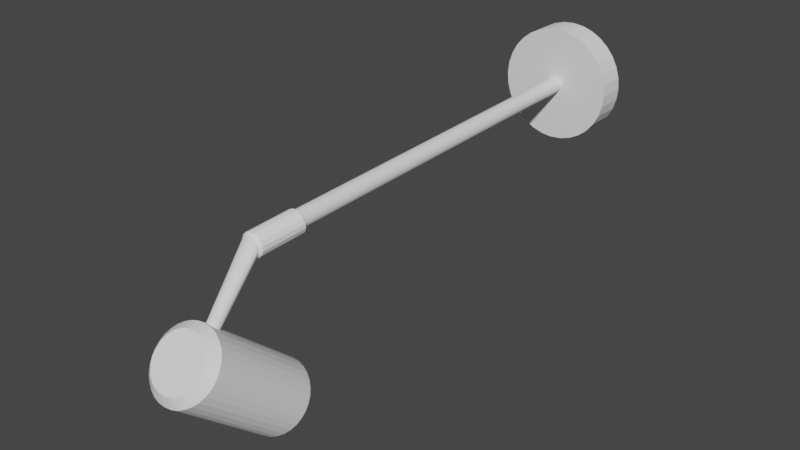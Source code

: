 # Source: lamp.blend  (saved by Blender 2.81.16; exported with 4.5.12 LTS)
import bpy
from mathutils import Matrix  # noqa: F401  (used for matrix-valued properties, if any)

bpy.ops.wm.read_factory_settings(use_empty=True)
scene = bpy.context.scene
scene.name = 'Scene'

# ---- collections
col_collection = bpy.data.collections.new('Collection'); scene.collection.children.link(col_collection)

# ---- materials (node trees are filled in below, after node groups)
mat_material_001 = bpy.data.materials.new('Material.001')
mat_material_001.use_transparent_shadow = False
mat_material_002 = bpy.data.materials.new('Material.002')
mat_material_002.use_transparent_shadow = False

# ---- material node trees
mat_material_001.use_nodes = True; mat_material_001.node_tree.nodes.clear()
_N = mat_material_001.node_tree.nodes; _L = mat_material_001.node_tree.links
n0 = _N.new('ShaderNodeOutputMaterial'); n0.name = 'Material Output'; n0.location = (300, 300)
n1 = _N.new('ShaderNodeBsdfPrincipled'); n1.name = 'Principled BSDF'; n1.location = (10, 300)
n1.distribution = 'GGX'
n1.subsurface_method = 'BURLEY'
n1.inputs[0].default_value = (0.8615, 0.8615, 0.8615, 1.0)
n1.inputs[2].default_value = 1.0
n1.inputs[3].default_value = 1.45
n1.inputs[13].default_value = 0.0
n1.inputs[27].default_value = (0.0, 0.0, 0.0, 1.0)
n1.inputs[28].default_value = 1.0
_L.new(n1.outputs[0], n0.inputs[0])
n0.is_active_output = True
mat_material_002.use_nodes = True; mat_material_002.node_tree.nodes.clear()
_N = mat_material_002.node_tree.nodes; _L = mat_material_002.node_tree.links
n0 = _N.new('ShaderNodeOutputMaterial'); n0.name = 'Material Output'; n0.location = (300, 300)
n1 = _N.new('ShaderNodeBsdfPrincipled'); n1.name = 'Principled BSDF'; n1.location = (10, 300)
n1.distribution = 'GGX'
n1.subsurface_method = 'BURLEY'
n1.inputs[0].default_value = (1.0, 1.0, 1.0, 1.0)
n1.inputs[3].default_value = 1.45
n1.inputs[13].default_value = 0.0
n1.inputs[27].default_value = (0.0, 0.0, 0.0, 1.0)
n1.inputs[28].default_value = 1.0
_L.new(n1.outputs[0], n0.inputs[0])
n0.is_active_output = True

# ---- world
world_world = bpy.data.worlds.new('World'); scene.world = world_world
world_world.use_nodes = True; world_world.node_tree.nodes.clear()
_N = world_world.node_tree.nodes; _L = world_world.node_tree.links
n0 = _N.new('ShaderNodeOutputWorld'); n0.name = 'World Output'; n0.location = (300, 300)
n1 = _N.new('ShaderNodeBackground'); n1.name = 'Background'; n1.location = (10, 300)
n1.inputs[0].default_value = (0.05088, 0.05088, 0.05088, 1.0)
_L.new(n1.outputs[0], n0.inputs[0])
n0.is_active_output = True
world_world.color = (0.05088, 0.05088, 0.05088)
world_world.use_sun_shadow = False
world_world.sun_shadow_jitter_overblur = 0.0

# ---- meshes
me_cylinder_001 = bpy.data.meshes.new('Cylinder.001')
me_cylinder_001.from_pydata([(-1.735e-08, 0.2, -1.49e-08), (-8.193e-08, 0.02918, 0.1), (0.03902, 0.1962, -1.49e-08), (0.005692, 0.02862, 0.1), (0.07654, 0.1848, -1.49e-08), (0.01117, 0.02696, 0.1), (0.1111, 0.1663, -1.49e-08), (0.01621, 0.02426, 0.1), (0.1414, 0.1414, -1.49e-08), (0.02063, 0.02063, 0.1), (0.1663, 0.1111, -1.49e-08), (0.02426, 0.01621, 0.1), (0.1848, 0.07654, -1.49e-08), (0.02696, 0.01117, 0.1), (0.1962, 0.03902, -1.49e-08), (0.02862, 0.005692, 0.1), (0.2, -3.953e-08, -1.49e-08), (0.02918, -7.214e-08, 0.1), (0.1962, -0.03902, -1.49e-08), (0.02862, -0.005692, 0.1), (0.1848, -0.07654, -1.49e-08), (0.02696, -0.01117, 0.1), (0.1663, -0.1111, -1.49e-08), (0.02426, -0.01621, 0.1), (0.1414, -0.1414, -1.49e-08), (0.02063, -0.02063, 0.1), (0.1111, -0.1663, -1.49e-08), (0.01621, -0.02426, 0.1), (0.07654, -0.1848, -1.49e-08), (0.01117, -0.02696, 0.1), (0.03902, -0.1962, -1.49e-08), (0.005692, -0.02862, 0.1), (-8.251e-08, -0.2, -1.49e-08), (-1.729e-08, -0.02918, 0.1), (-0.03902, -0.1962, -1.49e-08), (-0.005692, -0.02862, 0.1), (-0.07654, -0.1848, -1.49e-08), (-0.01117, -0.02696, 0.1), (-0.1111, -0.1663, -1.49e-08), (-0.01621, -0.02426, 0.1), (-0.1414, -0.1414, -1.49e-08), (-0.02063, -0.02063, 0.1), (-0.1663, -0.1111, -1.49e-08), (-0.02426, -0.01621, 0.1), (-0.1848, -0.07654, -1.49e-08), (-0.02696, -0.01117, 0.1), (-0.1962, -0.03902, -1.49e-08), (-0.02862, -0.005692, 0.1), (-0.2, 1.385e-07, -1.49e-08), (-0.02918, 7.409e-09, 0.1), (-0.1962, 0.03902, -1.49e-08), (-0.02862, 0.005692, 0.1), (-0.1848, 0.07654, -1.49e-08), (-0.02696, 0.01117, 0.1), (-0.1663, 0.1111, -1.49e-08), (-0.02426, 0.01621, 0.1), (-0.1414, 0.1414, -1.49e-08), (-0.02063, 0.02063, 0.1), (-0.1111, 0.1663, -1.49e-08), (-0.01621, 0.02426, 0.1), (-0.07654, 0.1848, -1.49e-08), (-0.01117, 0.02696, 0.1), (-0.03902, 0.1962, -1.49e-08), (-0.005692, 0.02862, 0.1), (0.03902, 0.1962, 0.1), (-1.735e-08, 0.2, 0.1), (0.07654, 0.1848, 0.1), (0.1111, 0.1663, 0.1), (0.1414, 0.1414, 0.1), (0.1663, 0.1111, 0.1), (0.1848, 0.07654, 0.1), (0.1962, 0.03902, 0.1), (0.2, -3.953e-08, 0.1), (0.1962, -0.03902, 0.1), (0.1848, -0.07654, 0.1), (0.1663, -0.1111, 0.1), (0.1414, -0.1414, 0.1), (0.1111, -0.1663, 0.1), (0.07654, -0.1848, 0.1), (0.03902, -0.1962, 0.1), (-8.251e-08, -0.2, 0.1), (-0.03902, -0.1962, 0.1), (-0.07654, -0.1848, 0.1), (-0.1111, -0.1663, 0.1), (-0.1414, -0.1414, 0.1), (-0.1663, -0.1111, 0.1), (-0.1848, -0.07654, 0.1), (-0.1962, -0.03902, 0.1), (-0.2, 1.385e-07, 0.1), (-0.1962, 0.03902, 0.1), (-0.1848, 0.07654, 0.1), (-0.1663, 0.1111, 0.1), (-0.1414, 0.1414, 0.1), (-0.1111, 0.1663, 0.1), (-0.07654, 0.1848, 0.1), (-0.03902, 0.1962, 0.1), (0.005692, -0.008651, 1.545), (-1.136e-07, -0.00809, 1.545), (0.01117, -0.01031, 1.545), (0.01621, -0.01301, 1.545), (0.02063, -0.01664, 1.545), (0.02426, -0.02106, 1.545), (0.02696, -0.0261, 1.545), (0.02862, -0.03158, 1.545), (0.02918, -0.03727, 1.545), (0.02862, -0.04296, 1.545), (0.02696, -0.04843, 1.545), (0.02426, -0.05348, 1.545), (0.02063, -0.0579, 1.545), (0.01621, -0.06153, 1.545), (0.01117, -0.06422, 1.545), (0.005692, -0.06588, 1.545), (-4.895e-08, -0.06644, 1.545), (-0.005692, -0.06588, 1.545), (-0.01117, -0.06422, 1.545), (-0.01621, -0.06153, 1.545), (-0.02063, -0.0579, 1.545), (-0.02426, -0.05348, 1.545), (-0.02696, -0.04843, 1.545), (-0.02862, -0.04296, 1.545), (-0.02918, -0.03727, 1.545), (-0.02862, -0.03158, 1.545), (-0.02696, -0.0261, 1.545), (-0.02426, -0.02106, 1.545), (-0.02063, -0.01664, 1.545), (-0.01621, -0.01301, 1.545), (-0.01117, -0.01031, 1.545), (-0.005692, -0.008651, 1.545), (-0.00807, -0.2149, 1.746), (-0.01491, -0.2179, 1.742), (-0.01948, -0.2223, 1.737), (-0.02109, -0.2276, 1.731), (-0.01948, -0.2328, 1.725), (-0.01491, -0.2373, 1.72), (-0.00807, -0.2403, 1.716), (3.5e-07, -0.2413, 1.715), (0.008071, -0.2403, 1.716), (0.01491, -0.2373, 1.72), (0.01948, -0.2328, 1.725), (0.02109, -0.2276, 1.731), (0.01948, -0.2223, 1.737), (0.01491, -0.2179, 1.742), (0.008071, -0.2149, 1.746), (3.474e-07, -0.2139, 1.747), (-1.793e-08, -0.004811, 1.398), (-0.00763, 0.001328, 1.406), (0.00763, 0.001328, 1.406), (-1.909e-08, -0.01109, 1.578), (0.00763, -0.004411, 1.571), (-0.00763, -0.004411, 1.571), (0.01227, -0.00725, 1.398), (0.007677, 0.001319, 1.406), (0.02178, -0.004517, 1.406), (0.01227, -0.01353, 1.578), (0.02178, -0.01026, 1.57), (0.007677, -0.00442, 1.571), (0.02268, -0.0142, 1.398), (0.02182, -0.004544, 1.406), (0.03261, -0.01533, 1.406), (0.02268, -0.02048, 1.578), (0.03261, -0.02107, 1.57), (0.02182, -0.01028, 1.57), (0.02963, -0.02459, 1.398), (0.03263, -0.01537, 1.406), (0.03847, -0.02946, 1.405), (0.02963, -0.03088, 1.578), (0.03847, -0.0352, 1.57), (0.03263, -0.02111, 1.57), (0.03207, -0.03686, 1.397), (0.03848, -0.0295, 1.405), (0.03848, -0.04476, 1.405), (0.03207, -0.04314, 1.577), (0.03848, -0.0505, 1.569), (0.03848, -0.03524, 1.57), (0.02963, -0.04912, 1.397), (0.03847, -0.0448, 1.405), (0.03263, -0.05889, 1.404), (0.02963, -0.05541, 1.577), (0.03263, -0.06463, 1.569), (0.03847, -0.05054, 1.569), (0.02268, -0.05952, 1.396), (0.03261, -0.05893, 1.404), (0.02182, -0.06972, 1.404), (0.02268, -0.0658, 1.576), (0.02182, -0.07546, 1.568), (0.03261, -0.06467, 1.569), (0.01227, -0.06647, 1.396), (0.02178, -0.06974, 1.404), (0.007677, -0.07558, 1.404), (0.01227, -0.07275, 1.576), (0.007677, -0.08132, 1.568), (0.02178, -0.07548, 1.568), (-1.141e-08, -0.06891, 1.396), (0.00763, -0.07559, 1.404), (-0.00763, -0.07559, 1.404), (-1.502e-08, -0.07519, 1.576), (-0.00763, -0.08133, 1.568), (0.00763, -0.08133, 1.568), (-0.01227, -0.06647, 1.396), (-0.007677, -0.07558, 1.404), (-0.02178, -0.06974, 1.404), (-0.01227, -0.07275, 1.576), (-0.02178, -0.07548, 1.568), (-0.007677, -0.08132, 1.568), (-0.02268, -0.05952, 1.396), (-0.02182, -0.06972, 1.404), (-0.03261, -0.05893, 1.404), (-0.02268, -0.0658, 1.576), (-0.03261, -0.06467, 1.569), (-0.02182, -0.07546, 1.568), (-0.02963, -0.04912, 1.397), (-0.03263, -0.05889, 1.404), (-0.03847, -0.0448, 1.405), (-0.02963, -0.05541, 1.577), (-0.03847, -0.05054, 1.569), (-0.03263, -0.06463, 1.569), (-0.03207, -0.03686, 1.397), (-0.03848, -0.04476, 1.405), (-0.03848, -0.0295, 1.405), (-0.03207, -0.04314, 1.577), (-0.03848, -0.03524, 1.57), (-0.03848, -0.0505, 1.569), (-0.02963, -0.02459, 1.398), (-0.03847, -0.02946, 1.405), (-0.03263, -0.01537, 1.406), (-0.02963, -0.03088, 1.578), (-0.03263, -0.02111, 1.57), (-0.03847, -0.0352, 1.57), (-0.02268, -0.0142, 1.398), (-0.03261, -0.01533, 1.406), (-0.02182, -0.004544, 1.406), (-0.02268, -0.02048, 1.578), (-0.02182, -0.01028, 1.57), (-0.03261, -0.02107, 1.57), (-0.01227, -0.00725, 1.398), (-0.02178, -0.004517, 1.406), (-0.007677, 0.001319, 1.406), (-0.01227, -0.01353, 1.578), (-0.007677, -0.00442, 1.571), (-0.02178, -0.01026, 1.57), (-5.367e-08, -0.2008, 1.792), (-1.735e-08, -0.1978, 1.752), (0.01797, -0.2021, 1.793), (0.02341, -0.1996, 1.754), (0.03525, -0.2061, 1.796), (0.04592, -0.2047, 1.758), (0.05117, -0.2125, 1.802), (0.06667, -0.2131, 1.766), (0.06513, -0.2212, 1.809), (0.08485, -0.2244, 1.775), (0.07658, -0.2317, 1.818), (0.09978, -0.2382, 1.787), (0.08509, -0.2437, 1.829), (0.1109, -0.2538, 1.801), (0.09034, -0.2568, 1.84), (0.1177, -0.2709, 1.816), (0.09211, -0.2704, 1.852), (0.12, -0.2886, 1.831), (0.09034, -0.284, 1.864), (0.1177, -0.3063, 1.846), (0.08509, -0.297, 1.875), (0.1109, -0.3233, 1.861), (0.07658, -0.3091, 1.885), (0.09978, -0.339, 1.875), (0.06513, -0.3196, 1.895), (0.08485, -0.3527, 1.886), (0.05117, -0.3283, 1.902), (0.06667, -0.364, 1.896), (0.03525, -0.3347, 1.908), (0.04592, -0.3724, 1.904), (0.01797, -0.3387, 1.911), (0.02341, -0.3775, 1.908), (-5.576e-08, -0.34, 1.912), (-5.645e-08, -0.3793, 1.909), (-0.01797, -0.3387, 1.911), (-0.02341, -0.3775, 1.908), (-0.03525, -0.3347, 1.908), (-0.04592, -0.3724, 1.904), (-0.05117, -0.3283, 1.902), (-0.06667, -0.364, 1.896), (-0.06513, -0.3196, 1.895), (-0.08485, -0.3527, 1.886), (-0.07658, -0.3091, 1.885), (-0.09978, -0.339, 1.875), (-0.08509, -0.297, 1.875), (-0.1109, -0.3233, 1.861), (-0.09034, -0.284, 1.864), (-0.09211, -0.2704, 1.852), (-0.09034, -0.2568, 1.84), (-0.1177, -0.2709, 1.816), (-0.08509, -0.2437, 1.829), (-0.1109, -0.2538, 1.801), (-0.07658, -0.2317, 1.818), (-0.09978, -0.2382, 1.787), (-0.06513, -0.2211, 1.809), (-0.08485, -0.2244, 1.775), (-0.05117, -0.2125, 1.802), (-0.06667, -0.2131, 1.766), (-0.03525, -0.2061, 1.796), (-0.04592, -0.2047, 1.758), (-0.01797, -0.2021, 1.793), (-0.02341, -0.1996, 1.754), (3.314e-09, -0.5006, 1.443), (-1.735e-08, -0.4675, 1.441), (0.02341, -0.4693, 1.442), (0.01828, -0.502, 1.444), (0.04592, -0.4744, 1.447), (0.03585, -0.506, 1.448), (0.06667, -0.4828, 1.454), (0.05204, -0.5126, 1.453), (0.08485, -0.4941, 1.464), (0.06624, -0.5214, 1.461), (0.09978, -0.5079, 1.476), (0.07789, -0.5321, 1.47), (0.1109, -0.5235, 1.489), (0.08655, -0.5444, 1.481), (0.1177, -0.5406, 1.504), (0.09188, -0.5576, 1.492), (0.12, -0.5583, 1.519), (0.09368, -0.5715, 1.504), (0.1177, -0.576, 1.535), (0.09188, -0.5853, 1.516), (0.1109, -0.593, 1.549), (0.08655, -0.5986, 1.528), (0.09978, -0.6087, 1.563), (0.07789, -0.6108, 1.538), (0.08485, -0.6224, 1.575), (0.06624, -0.6215, 1.548), (0.06667, -0.6337, 1.585), (0.05204, -0.6304, 1.555), (0.04592, -0.6421, 1.592), (0.03585, -0.6369, 1.561), (0.02341, -0.6472, 1.596), (0.01828, -0.6409, 1.564), (-5.645e-08, -0.649, 1.598), (-5.635e-08, -0.6423, 1.565), (-0.02341, -0.6472, 1.596), (-0.01828, -0.6409, 1.564), (-0.04592, -0.6421, 1.592), (-0.03585, -0.6369, 1.561), (-0.06667, -0.6337, 1.585), (-0.05204, -0.6304, 1.555), (-0.08485, -0.6224, 1.575), (-0.06624, -0.6215, 1.548), (-0.09978, -0.6087, 1.563), (-0.07789, -0.6108, 1.538), (-0.1109, -0.593, 1.549), (-0.08655, -0.5986, 1.528), (-0.1118, -0.5906, 1.547), (-0.1197, -0.5608, 1.522), (-0.09188, -0.5853, 1.516), (-0.118, -0.5734, 1.533), (-0.118, -0.5431, 1.506), (-0.09368, -0.5715, 1.504), (-0.1177, -0.5406, 1.504), (-0.09188, -0.5576, 1.492), (-0.1109, -0.5235, 1.489), (-0.08655, -0.5444, 1.481), (-0.09978, -0.5079, 1.476), (-0.07789, -0.5321, 1.47), (-0.08485, -0.4941, 1.464), (-0.06624, -0.5214, 1.461), (-0.06667, -0.4828, 1.454), (-0.05204, -0.5126, 1.453), (-0.04592, -0.4744, 1.447), (-0.03585, -0.506, 1.448), (-0.02341, -0.4693, 1.442), (-0.01828, -0.502, 1.444), (-0.1197, -0.2911, 1.833), (-0.1118, -0.3209, 1.859), (-0.1037, -0.2948, 1.855), (-0.118, -0.2734, 1.818), (-0.118, -0.3037, 1.844), (-0.1057, -0.2792, 1.842), (0.01946, -0.4975, 1.44), (-2.212e-09, -0.4961, 1.439), (0.03816, -0.5018, 1.444), (0.05541, -0.5088, 1.45), (0.07052, -0.5181, 1.458), (0.08292, -0.5296, 1.468), (0.09214, -0.5426, 1.479), (0.09781, -0.5568, 1.491), (0.09973, -0.5715, 1.504), (0.09781, -0.5862, 1.517), (0.09214, -0.6003, 1.529), (0.08292, -0.6134, 1.54), (0.07052, -0.6248, 1.55), (0.05541, -0.6342, 1.558), (0.03816, -0.6411, 1.564), (0.01946, -0.6454, 1.568), (-5.646e-08, -0.6469, 1.569), (-0.01946, -0.6454, 1.568), (-0.03816, -0.6411, 1.564), (-0.05541, -0.6342, 1.558), (-0.07052, -0.6248, 1.55), (-0.08292, -0.6134, 1.54), (-0.09214, -0.6003, 1.529), (-0.09781, -0.5862, 1.517), (-0.09973, -0.5715, 1.504), (-0.09781, -0.5568, 1.491), (-0.09214, -0.5426, 1.479), (-0.08292, -0.5296, 1.468), (-0.07052, -0.5181, 1.458), (-0.05541, -0.5088, 1.45), (-0.03816, -0.5018, 1.444), (-0.01946, -0.4975, 1.44), (0.01828, -0.4833, 1.466), (-6.262e-09, -0.4819, 1.464), (0.03585, -0.4873, 1.469), (0.05204, -0.4939, 1.475), (0.06624, -0.5027, 1.482), (0.07789, -0.5134, 1.492), (0.08655, -0.5257, 1.502), (0.09188, -0.5389, 1.514), (0.09368, -0.5528, 1.526), (0.09188, -0.5666, 1.538), (0.08655, -0.5799, 1.549), (0.07789, -0.5921, 1.56), (0.06624, -0.6028, 1.569), (0.05204, -0.6116, 1.577), (0.03585, -0.6182, 1.582), (0.01828, -0.6222, 1.586), (-6.592e-08, -0.6236, 1.587), (-0.01828, -0.6222, 1.586), (-0.03585, -0.6182, 1.582), (-0.05204, -0.6116, 1.577), (-0.06624, -0.6028, 1.569), (-0.07789, -0.5921, 1.56), (-0.08655, -0.5799, 1.549), (-0.09188, -0.5666, 1.538), (-0.09368, -0.5528, 1.526), (-0.09188, -0.5389, 1.514), (-0.08655, -0.5257, 1.502), (-0.07789, -0.5134, 1.492), (-0.06624, -0.5027, 1.482), (-0.05204, -0.4939, 1.475), (-0.03585, -0.4873, 1.469), (-0.01828, -0.4833, 1.466)], [], [(0, 65, 64, 2), (2, 64, 66, 4), (4, 66, 67, 6), (6, 67, 68, 8), (8, 68, 69, 10), (10, 69, 70, 12), (12, 70, 71, 14), (14, 71, 72, 16), (16, 72, 73, 18), (18, 73, 74, 20), (20, 74, 75, 22), (22, 75, 76, 24), (24, 76, 77, 26), (26, 77, 78, 28), (28, 78, 79, 30), (30, 79, 80, 32), (32, 80, 81, 34), (34, 81, 82, 36), (36, 82, 83, 38), (38, 83, 84, 40), (40, 84, 85, 42), (42, 85, 86, 44), (44, 86, 87, 46), (46, 87, 88, 48), (48, 88, 89, 50), (50, 89, 90, 52), (52, 90, 91, 54), (54, 91, 92, 56), (56, 92, 93, 58), (58, 93, 94, 60), (1, 63, 127, 97), (60, 94, 95, 62), (62, 95, 65, 0), (0, 2, 4, 6, 8, 10, 12, 14, 16, 18, 20, 22, 24, 26, 28, 30, 32, 34, 36, 38, 40, 42, 44, 46, 48, 50, 52, 54, 56, 58, 60, 62), (1, 3, 64, 65), (3, 5, 66, 64), (5, 7, 67, 66), (7, 9, 68, 67), (9, 11, 69, 68), (11, 13, 70, 69), (13, 15, 71, 70), (15, 17, 72, 71), (17, 19, 73, 72), (19, 21, 74, 73), (21, 23, 75, 74), (23, 25, 76, 75), (25, 27, 77, 76), (27, 29, 78, 77), (29, 31, 79, 78), (31, 33, 80, 79), (33, 35, 81, 80), (35, 37, 82, 81), (37, 39, 83, 82), (39, 41, 84, 83), (41, 43, 85, 84), (43, 45, 86, 85), (45, 47, 87, 86), (47, 49, 88, 87), (49, 51, 89, 88), (51, 53, 90, 89), (53, 55, 91, 90), (55, 57, 92, 91), (57, 59, 93, 92), (59, 61, 94, 93), (61, 63, 95, 94), (63, 1, 65, 95), (96, 97, 127, 126, 125, 124, 123, 122, 121, 120, 119, 118, 117, 116, 115, 114, 113, 112, 111, 110, 109, 108, 107, 106, 105, 104, 103, 102, 101, 100, 99, 98), (39, 37, 114, 115), (13, 11, 101, 102), (41, 39, 115, 116), (15, 13, 102, 103), (43, 41, 116, 117), (17, 15, 103, 104), (45, 43, 117, 118), (19, 17, 104, 105), (47, 45, 118, 119), (21, 19, 105, 106), (49, 47, 119, 120), (23, 21, 106, 107), (51, 49, 120, 121), (25, 23, 107, 108), (53, 51, 121, 122), (27, 25, 108, 109), (55, 53, 122, 123), (29, 27, 109, 110), (3, 1, 97, 96), (57, 55, 123, 124), (31, 29, 110, 111), (5, 3, 96, 98), (59, 57, 124, 125), (33, 31, 111, 112), (7, 5, 98, 99), (61, 59, 125, 126), (35, 33, 112, 113), (9, 7, 99, 100), (63, 61, 126, 127), (37, 35, 113, 114), (11, 9, 100, 101), (236, 238, 149, 145), (158, 160, 167, 163), (164, 166, 173, 169), (170, 172, 179, 175), (176, 178, 185, 181), (182, 184, 191, 187), (188, 190, 197, 193), (194, 196, 203, 199), (200, 202, 209, 205), (206, 208, 215, 211), (212, 214, 221, 217), (218, 220, 227, 223), (224, 226, 233, 229), (230, 232, 239, 235), (152, 154, 161, 157), (142, 143, 128, 129, 130, 131, 132, 133, 134, 135, 136, 137, 138, 139, 140, 141), (159, 153, 142, 141), (146, 148, 155, 151), (144, 145, 146), (147, 148, 149), (150, 151, 152), (153, 154, 155), (156, 157, 158), (159, 160, 161), (162, 163, 164), (165, 166, 167), (168, 169, 170), (171, 172, 173), (174, 175, 176), (177, 178, 179), (180, 181, 182), (183, 184, 185), (186, 187, 188), (189, 190, 191), (192, 193, 194), (195, 196, 197), (198, 199, 200), (201, 202, 203), (204, 205, 206), (207, 208, 209), (210, 211, 212), (213, 214, 215), (216, 217, 218), (219, 220, 221), (222, 223, 224), (225, 226, 227), (228, 229, 230), (231, 232, 233), (234, 235, 236), (237, 238, 239), (146, 151, 150, 144), (155, 148, 147, 153), (145, 149, 148, 146), (154, 152, 151, 155), (152, 157, 156, 150), (161, 154, 153, 159), (160, 158, 157, 161), (158, 163, 162, 156), (167, 160, 159, 165), (166, 164, 163, 167), (164, 169, 168, 162), (173, 166, 165, 171), (172, 170, 169, 173), (170, 175, 174, 168), (179, 172, 171, 177), (178, 176, 175, 179), (176, 181, 180, 174), (185, 178, 177, 183), (184, 182, 181, 185), (182, 187, 186, 180), (191, 184, 183, 189), (190, 188, 187, 191), (188, 193, 192, 186), (197, 190, 189, 195), (196, 194, 193, 197), (194, 199, 198, 192), (203, 196, 195, 201), (202, 200, 199, 203), (200, 205, 204, 198), (209, 202, 201, 207), (208, 206, 205, 209), (206, 211, 210, 204), (215, 208, 207, 213), (214, 212, 211, 215), (212, 217, 216, 210), (221, 214, 213, 219), (220, 218, 217, 221), (218, 223, 222, 216), (227, 220, 219, 225), (226, 224, 223, 227), (224, 229, 228, 222), (233, 226, 225, 231), (232, 230, 229, 233), (230, 235, 234, 228), (239, 232, 231, 237), (238, 236, 235, 239), (236, 145, 144, 234), (149, 238, 237, 147), (144, 150, 156, 162, 168, 174, 180, 186, 192, 198, 204, 210, 216, 222, 228, 234), (189, 183, 137, 136), (219, 213, 132, 131), (183, 177, 138, 137), (213, 207, 133, 132), (147, 237, 128, 143), (177, 171, 139, 138), (207, 201, 134, 133), (237, 231, 129, 128), (171, 165, 140, 139), (201, 195, 135, 134), (231, 225, 130, 129), (165, 159, 141, 140), (195, 189, 136, 135), (225, 219, 131, 130), (153, 147, 143, 142), (303, 241, 243, 304), (308, 247, 249, 310), (310, 249, 251, 312), (312, 251, 253, 314), (314, 253, 255, 316), (316, 255, 257, 318), (318, 257, 259, 320), (320, 259, 261, 322), (322, 261, 263, 324), (324, 263, 265, 326), (326, 265, 267, 328), (328, 267, 269, 330), (330, 269, 271, 332), (332, 271, 273, 334), (334, 273, 275, 336), (336, 275, 277, 338), (338, 277, 279, 340), (340, 279, 281, 342), (342, 281, 283, 344), (344, 283, 285, 346), (346, 285, 369, 348), (349, 368, 372, 351), (352, 371, 289, 354), (354, 289, 291, 356), (356, 291, 293, 358), (358, 293, 295, 360), (360, 295, 297, 362), (362, 297, 299, 364), (364, 299, 301, 366), (373, 372, 368, 370, 286, 287), (304, 243, 245, 306), (306, 245, 247, 308), (366, 301, 241, 303), (243, 241, 240, 242), (245, 243, 242, 244), (247, 245, 244, 246), (249, 247, 246, 248), (251, 249, 248, 250), (253, 251, 250, 252), (255, 253, 252, 254), (257, 255, 254, 256), (259, 257, 256, 258), (261, 259, 258, 260), (263, 261, 260, 262), (265, 263, 262, 264), (267, 265, 264, 266), (269, 267, 266, 268), (271, 269, 268, 270), (273, 271, 270, 272), (275, 273, 272, 274), (277, 275, 274, 276), (279, 277, 276, 278), (281, 279, 278, 280), (283, 281, 280, 282), (285, 283, 282, 284), (289, 371, 373, 287, 288), (370, 369, 285, 284, 286), (291, 289, 288, 290), (293, 291, 290, 292), (295, 293, 292, 294), (297, 295, 294, 296), (299, 297, 296, 298), (301, 299, 298, 300), (241, 301, 300, 240), (242, 240, 300, 298, 296, 294, 292, 290, 288, 287, 286, 284, 282, 280, 278, 276, 274, 272, 270, 268, 266, 264, 262, 260, 258, 256, 254, 252, 250, 248, 246, 244), (348, 349, 397), (351, 352, 398), (368, 369, 370), (371, 372, 373), (303, 304, 374, 375), (304, 306, 376, 374), (306, 308, 377, 376), (308, 310, 378, 377), (310, 312, 379, 378), (312, 314, 380, 379), (314, 316, 381, 380), (316, 318, 382, 381), (318, 320, 383, 382), (320, 322, 384, 383), (322, 324, 385, 384), (324, 326, 386, 385), (326, 328, 387, 386), (328, 330, 388, 387), (330, 332, 389, 388), (332, 334, 390, 389), (334, 336, 391, 390), (336, 338, 392, 391), (338, 340, 393, 392), (340, 342, 394, 393), (342, 344, 395, 394), (344, 346, 396, 395), (346, 348, 397, 396), (349, 351, 398, 397), (352, 354, 399, 398), (354, 356, 400, 399), (356, 358, 401, 400), (358, 360, 402, 401), (360, 362, 403, 402), (362, 364, 404, 403), (364, 366, 405, 404), (366, 303, 375, 405), (368, 349, 348, 369), (371, 352, 351, 372), (361, 363, 435, 434), (305, 302, 375, 374), (307, 305, 374, 376), (309, 307, 376, 377), (311, 309, 377, 378), (313, 311, 378, 379), (315, 313, 379, 380), (317, 315, 380, 381), (319, 317, 381, 382), (321, 319, 382, 383), (323, 321, 383, 384), (325, 323, 384, 385), (327, 325, 385, 386), (329, 327, 386, 387), (331, 329, 387, 388), (333, 331, 388, 389), (335, 333, 389, 390), (337, 335, 390, 391), (339, 337, 391, 392), (341, 339, 392, 393), (343, 341, 393, 394), (345, 343, 394, 395), (347, 345, 395, 396), (350, 347, 396, 397), (353, 350, 397, 398), (355, 353, 398, 399), (357, 355, 399, 400), (359, 357, 400, 401), (361, 359, 401, 402), (363, 361, 402, 403), (365, 363, 403, 404), (367, 365, 404, 405), (302, 367, 405, 375), (407, 406, 408, 409, 410, 411, 412, 413, 414, 415, 416, 417, 418, 419, 420, 421, 422, 423, 424, 425, 426, 427, 428, 429, 430, 431, 432, 433, 434, 435, 436, 437), (333, 335, 422, 421), (307, 309, 409, 408), (363, 365, 436, 435), (335, 337, 423, 422), (309, 311, 410, 409), (365, 367, 437, 436), (337, 339, 424, 423), (311, 313, 411, 410), (367, 302, 407, 437), (339, 341, 425, 424), (313, 315, 412, 411), (341, 343, 426, 425), (315, 317, 413, 412), (343, 345, 427, 426), (317, 319, 414, 413), (345, 347, 428, 427), (319, 321, 415, 414), (347, 350, 429, 428), (321, 323, 416, 415), (350, 353, 430, 429), (323, 325, 417, 416), (353, 355, 431, 430), (325, 327, 418, 417), (355, 357, 432, 431), (327, 329, 419, 418), (357, 359, 433, 432), (329, 331, 420, 419), (302, 305, 406, 407), (359, 361, 434, 433), (331, 333, 421, 420), (305, 307, 408, 406)])
me_cylinder_001.polygons.foreach_set('material_index', [0, 0, 0, 0, 0, 0, 0, 0, 0, 0, 0, 0, 0, 0, 0, 0, 0, 0, 0, 0, 0, 0, 0, 0, 0, 0, 0, 0, 0, 0, 0, 0, 0, 0, 0, 0, 0, 0, 0, 0, 0, 0, 0, 0, 0, 0, 0, 0, 0, 0, 0, 0, 0, 0, 0, 0, 0, 0, 0, 0, 0, 0, 0, 0, 0, 0, 0, 0, 0, 0, 0, 0, 0, 0, 0, 0, 0, 0, 0, 0, 0, 0, 0, 0, 0, 0, 0, 0, 0, 0, 0, 0, 0, 0, 0, 0, 0, 0, 1, 1, 1, 1, 1, 1, 1, 1, 1, 1, 1, 1, 1, 1, 1, 1, 0, 1, 1, 1, 1, 1, 1, 1, 1, 1, 1, 1, 1, 1, 1, 1, 1, 1, 1, 1, 1, 1, 1, 1, 1, 1, 1, 1, 1, 1, 1, 1, 1, 1, 1, 1, 1, 1, 1, 1, 1, 1, 1, 1, 1, 1, 1, 1, 1, 1, 1, 1, 1, 1, 1, 1, 1, 1, 1, 1, 1, 1, 1, 1, 1, 1, 1, 1, 1, 1, 1, 1, 1, 1, 1, 1, 1, 1, 1, 1, 1, 1, 1, 0, 0, 0, 0, 0, 0, 0, 0, 0, 0, 0, 0, 0, 0, 0, 0, 0, 0, 0, 0, 0, 0, 0, 0, 0, 0, 0, 0, 0, 0, 0, 0, 0, 0, 0, 0, 0, 0, 0, 0, 0, 0, 0, 0, 0, 0, 0, 0, 0, 0, 0, 0, 0, 0, 0, 0, 0, 0, 0, 0, 0, 0, 0, 0, 0, 0, 0, 0, 0, 0, 0, 0, 0, 0, 0, 0, 0, 0, 0, 0, 0, 0, 0, 0, 0, 0, 0, 0, 0, 0, 0, 0, 0, 0, 0, 0, 0, 0, 0, 0, 0, 0, 0, 0, 0, 0, 0, 0, 0, 0, 0, 0, 0, 0, 0, 0, 0, 0, 0, 0, 0, 0, 0, 0, 0, 0, 0, 0, 0, 0, 0, 0, 0, 0, 0, 0, 0, 0, 0, 0, 0, 0, 0, 0, 0, 0, 0, 0, 0, 0, 0, 1, 0, 0, 0, 0, 0, 0, 0, 0, 0, 0, 0, 0, 0, 0, 0, 0, 0, 0, 0, 0, 0, 0, 0, 0, 0, 0, 0, 0, 0, 0, 0])
_uv = me_cylinder_001.uv_layers.new(name='UVMap')
_uv.uv.foreach_set('vector', [1.0, 0.5, 1.0, 1.0, 0.9688, 1.0, 0.9688, 0.5, 0.9688, 0.5, 0.9688, 1.0, 0.9375, 1.0, 0.9375, 0.5, 0.9375, 0.5, 0.9375, 1.0, 0.9062, 1.0, 0.9062, 0.5, 0.9062, 0.5, 0.9062, 1.0, 0.875, 1.0, 0.875, 0.5, 0.875, 0.5, 0.875, 1.0, 0.8438, 1.0, 0.8438, 0.5, 0.8438, 0.5, 0.8438, 1.0, 0.8125, 1.0, 0.8125, 0.5, 0.8125, 0.5, 0.8125, 1.0, 0.7812, 1.0, 0.7812, 0.5, 0.7812, 0.5, 0.7812, 1.0, 0.75, 1.0, 0.75, 0.5, 0.75, 0.5, 0.75, 1.0, 0.7188, 1.0, 0.7188, 0.5, 0.7188, 0.5, 0.7188, 1.0, 0.6875, 1.0, 0.6875, 0.5, 0.6875, 0.5, 0.6875, 1.0, 0.6562, 1.0, 0.6562, 0.5, 0.6562, 0.5, 0.6562, 1.0, 0.625, 1.0, 0.625, 0.5, 0.625, 0.5, 0.625, 1.0, 0.5938, 1.0, 0.5938, 0.5, 0.5938, 0.5, 0.5938, 1.0, 0.5625, 1.0, 0.5625, 0.5, 0.5625, 0.5, 0.5625, 1.0, 0.5312, 1.0, 0.5312, 0.5, 0.5312, 0.5, 0.5312, 1.0, 0.5, 1.0, 0.5, 0.5, 0.5, 0.5, 0.5, 1.0, 0.4688, 1.0, 0.4688, 0.5, 0.4688, 0.5, 0.4688, 1.0, 0.4375, 1.0, 0.4375, 0.5, 0.4375, 0.5, 0.4375, 1.0, 0.4062, 1.0, 0.4062, 0.5, 0.4062, 0.5, 0.4062, 1.0, 0.375, 1.0, 0.375, 0.5, 0.375, 0.5, 0.375, 1.0, 0.3438, 1.0, 0.3438, 0.5, 0.3438, 0.5, 0.3438, 1.0, 0.3125, 1.0, 0.3125, 0.5, 0.3125, 0.5, 0.3125, 1.0, 0.2812, 1.0, 0.2812, 0.5, 0.2812, 0.5, 0.2812, 1.0, 0.25, 1.0, 0.25, 0.5, 0.25, 0.5, 0.25, 1.0, 0.2188, 1.0, 0.2188, 0.5, 0.2188, 0.5, 0.2188, 1.0, 0.1875, 1.0, 0.1875, 0.5, 0.1875, 0.5, 0.1875, 1.0, 0.1562, 1.0, 0.1562, 0.5, 0.1562, 0.5, 0.1562, 1.0, 0.125, 1.0, 0.125, 0.5, 0.125, 0.5, 0.125, 1.0, 0.09375, 1.0, 0.09375, 0.5, 0.09375, 0.5, 0.09375, 1.0, 0.0625, 1.0, 0.0625, 0.5, 0.25, 0.285, 0.2432, 0.2843, 0.2432, 0.2843, 0.25, 0.285, 0.0625, 0.5, 0.0625, 1.0, 0.03125, 1.0, 0.03125, 0.5, 0.03125, 0.5, 0.03125, 1.0, 0.0, 1.0, 0.0, 0.5, 0.75, 0.49, 0.7968, 0.4854, 0.8418, 0.4717, 0.8833, 0.4496, 0.9197, 0.4197, 0.9496, 0.3833, 0.9717, 0.3418, 0.9854, 0.2968, 0.99, 0.25, 0.9854, 0.2032, 0.9717, 0.1582, 0.9496, 0.1167, 0.9197, 0.08029, 0.8833, 0.05045, 0.8418, 0.02827, 0.7968, 0.01461, 0.75, 0.01, 0.7032, 0.01461, 0.6582, 0.02827, 0.6167, 0.05045, 0.5803, 0.08029, 0.5504, 0.1167, 0.5283, 0.1582, 0.5146, 0.2032, 0.51, 0.25, 0.5146, 0.2968, 0.5283, 0.3418, 0.5504, 0.3833, 0.5803, 0.4197, 0.6167, 0.4496, 0.6582, 0.4717, 0.7032, 0.4854, 0.25, 0.285, 0.2568, 0.2843, 0.2968, 0.4854, 0.25, 0.49, 0.2568, 0.2843, 0.2634, 0.2823, 0.3418, 0.4717, 0.2968, 0.4854, 0.2634, 0.2823, 0.2695, 0.2791, 0.3833, 0.4496, 0.3418, 0.4717, 0.2695, 0.2791, 0.2748, 0.2748, 0.4197, 0.4197, 0.3833, 0.4496, 0.2748, 0.2748, 0.2791, 0.2695, 0.4496, 0.3833, 0.4197, 0.4197, 0.2791, 0.2695, 0.2823, 0.2634, 0.4717, 0.3418, 0.4496, 0.3833, 0.2823, 0.2634, 0.2843, 0.2568, 0.4854, 0.2968, 0.4717, 0.3418, 0.2843, 0.2568, 0.285, 0.25, 0.49, 0.25, 0.4854, 0.2968, 0.285, 0.25, 0.2843, 0.2432, 0.4854, 0.2032, 0.49, 0.25, 0.2843, 0.2432, 0.2823, 0.2366, 0.4717, 0.1582, 0.4854, 0.2032, 0.2823, 0.2366, 0.2791, 0.2305, 0.4496, 0.1167, 0.4717, 0.1582, 0.2791, 0.2305, 0.2748, 0.2252, 0.4197, 0.08029, 0.4496, 0.1167, 0.2748, 0.2252, 0.2695, 0.2209, 0.3833, 0.05045, 0.4197, 0.08029, 0.2695, 0.2209, 0.2634, 0.2177, 0.3418, 0.02827, 0.3833, 0.05045, 0.2634, 0.2177, 0.2568, 0.2157, 0.2968, 0.01461, 0.3418, 0.02827, 0.2568, 0.2157, 0.25, 0.215, 0.25, 0.01, 0.2968, 0.01461, 0.25, 0.215, 0.2432, 0.2157, 0.2032, 0.01461, 0.25, 0.01, 0.2432, 0.2157, 0.2366, 0.2177, 0.1582, 0.02827, 0.2032, 0.01461, 0.2366, 0.2177, 0.2305, 0.2209, 0.1167, 0.05045, 0.1582, 0.02827, 0.2305, 0.2209, 0.2252, 0.2252, 0.08029, 0.08029, 0.1167, 0.05045, 0.2252, 0.2252, 0.2209, 0.2305, 0.05045, 0.1167, 0.08029, 0.08029, 0.2209, 0.2305, 0.2177, 0.2366, 0.02827, 0.1582, 0.05045, 0.1167, 0.2177, 0.2366, 0.2157, 0.2432, 0.01461, 0.2032, 0.02827, 0.1582, 0.2157, 0.2432, 0.215, 0.25, 0.01, 0.25, 0.01461, 0.2032, 0.215, 0.25, 0.2157, 0.2568, 0.01461, 0.2968, 0.01, 0.25, 0.2157, 0.2568, 0.2177, 0.2634, 0.02827, 0.3418, 0.01461, 0.2968, 0.2177, 0.2634, 0.2209, 0.2695, 0.05045, 0.3833, 0.02827, 0.3418, 0.2209, 0.2695, 0.2252, 0.2748, 0.08029, 0.4197, 0.05045, 0.3833, 0.2252, 0.2748, 0.2305, 0.2791, 0.1167, 0.4496, 0.08029, 0.4197, 0.2305, 0.2791, 0.2366, 0.2823, 0.1582, 0.4717, 0.1167, 0.4496, 0.2366, 0.2823, 0.2432, 0.2843, 0.2032, 0.4854, 0.1582, 0.4717, 0.2432, 0.2843, 0.25, 0.285, 0.25, 0.49, 0.2032, 0.4854, 0.2568, 0.2843, 0.25, 0.285, 0.2432, 0.2843, 0.2366, 0.2823, 0.2305, 0.2791, 0.2252, 0.2748, 0.2209, 0.2695, 0.2177, 0.2634, 0.2157, 0.2568, 0.215, 0.25, 0.2157, 0.2432, 0.2177, 0.2366, 0.2209, 0.2305, 0.2252, 0.2252, 0.2305, 0.2209, 0.2366, 0.2177, 0.2432, 0.2157, 0.25, 0.215, 0.2568, 0.2157, 0.2634, 0.2177, 0.2695, 0.2209, 0.2748, 0.2252, 0.2791, 0.2305, 0.2823, 0.2366, 0.2843, 0.2432, 0.285, 0.25, 0.2843, 0.2568, 0.2823, 0.2634, 0.2791, 0.2695, 0.2748, 0.2748, 0.2695, 0.2791, 0.2634, 0.2823, 0.2305, 0.2209, 0.2366, 0.2177, 0.2366, 0.2177, 0.2305, 0.2209, 0.2823, 0.2634, 0.2791, 0.2695, 0.2791, 0.2695, 0.2823, 0.2634, 0.2252, 0.2252, 0.2305, 0.2209, 0.2305, 0.2209, 0.2252, 0.2252, 0.2843, 0.2568, 0.2823, 0.2634, 0.2823, 0.2634, 0.2843, 0.2568, 0.2209, 0.2305, 0.2252, 0.2252, 0.2252, 0.2252, 0.2209, 0.2305, 0.285, 0.25, 0.2843, 0.2568, 0.2843, 0.2568, 0.285, 0.25, 0.2177, 0.2366, 0.2209, 0.2305, 0.2209, 0.2305, 0.2177, 0.2366, 0.2843, 0.2432, 0.285, 0.25, 0.285, 0.25, 0.2843, 0.2432, 0.2157, 0.2432, 0.2177, 0.2366, 0.2177, 0.2366, 0.2157, 0.2432, 0.2823, 0.2366, 0.2843, 0.2432, 0.2843, 0.2432, 0.2823, 0.2366, 0.215, 0.25, 0.2157, 0.2432, 0.2157, 0.2432, 0.215, 0.25, 0.2791, 0.2305, 0.2823, 0.2366, 0.2823, 0.2366, 0.2791, 0.2305, 0.2157, 0.2568, 0.215, 0.25, 0.215, 0.25, 0.2157, 0.2568, 0.2748, 0.2252, 0.2791, 0.2305, 0.2791, 0.2305, 0.2748, 0.2252, 0.2177, 0.2634, 0.2157, 0.2568, 0.2157, 0.2568, 0.2177, 0.2634, 0.2695, 0.2209, 0.2748, 0.2252, 0.2748, 0.2252, 0.2695, 0.2209, 0.2209, 0.2695, 0.2177, 0.2634, 0.2177, 0.2634, 0.2209, 0.2695, 0.2634, 0.2177, 0.2695, 0.2209, 0.2695, 0.2209, 0.2634, 0.2177, 0.2568, 0.2843, 0.25, 0.285, 0.25, 0.285, 0.2568, 0.2843, 0.2252, 0.2748, 0.2209, 0.2695, 0.2209, 0.2695, 0.2252, 0.2748, 0.2568, 0.2157, 0.2634, 0.2177, 0.2634, 0.2177, 0.2568, 0.2157, 0.2634, 0.2823, 0.2568, 0.2843, 0.2568, 0.2843, 0.2634, 0.2823, 0.2305, 0.2791, 0.2252, 0.2748, 0.2252, 0.2748, 0.2305, 0.2791, 0.25, 0.215, 0.2568, 0.2157, 0.2568, 0.2157, 0.25, 0.215, 0.2695, 0.2791, 0.2634, 0.2823, 0.2634, 0.2823, 0.2695, 0.2791, 0.2366, 0.2823, 0.2305, 0.2791, 0.2305, 0.2791, 0.2366, 0.2823, 0.2432, 0.2157, 0.25, 0.215, 0.25, 0.215, 0.2432, 0.2157, 0.2748, 0.2748, 0.2695, 0.2791, 0.2695, 0.2791, 0.2748, 0.2748, 0.2432, 0.2843, 0.2366, 0.2823, 0.2366, 0.2823, 0.2432, 0.2843, 0.2366, 0.2177, 0.2432, 0.2157, 0.2432, 0.2157, 0.2366, 0.2177, 0.2791, 0.2695, 0.2748, 0.2748, 0.2748, 0.2748, 0.2791, 0.2695, 0.03135, 0.5216, 0.03135, 0.9784, 0.03115, 0.9784, 0.03115, 0.5216, 0.8438, 0.5216, 0.8438, 0.9784, 0.8437, 0.9784, 0.8437, 0.5216, 0.7813, 0.5216, 0.7813, 0.9784, 0.7812, 0.9784, 0.7812, 0.5216, 0.7188, 0.5216, 0.7188, 0.9784, 0.7187, 0.9784, 0.7187, 0.5216, 0.6563, 0.5216, 0.6563, 0.9784, 0.6562, 0.9784, 0.6562, 0.5216, 0.5938, 0.5216, 0.5938, 0.9784, 0.5937, 0.9784, 0.5937, 0.5216, 0.5313, 0.5216, 0.5313, 0.9784, 0.5312, 0.9784, 0.5312, 0.5216, 0.4688, 0.5216, 0.4688, 0.9784, 0.4687, 0.9784, 0.4687, 0.5216, 0.4063, 0.5216, 0.4063, 0.9784, 0.4062, 0.9784, 0.4062, 0.5216, 0.3438, 0.5216, 0.3438, 0.9784, 0.3437, 0.9784, 0.3437, 0.5216, 0.2813, 0.5216, 0.2813, 0.9784, 0.2812, 0.9784, 0.2812, 0.5216, 0.2188, 0.5216, 0.2188, 0.9784, 0.2187, 0.9784, 0.2187, 0.5216, 0.1563, 0.5216, 0.1563, 0.9784, 0.1562, 0.9784, 0.1562, 0.5216, 0.09385, 0.5216, 0.09385, 0.9784, 0.09365, 0.9784, 0.09365, 0.5216, 0.9063, 0.5216, 0.9063, 0.9784, 0.9062, 0.9784, 0.9062, 0.5216, 0.3236, 0.4278, 0.25, 0.4424, 0.1764, 0.4278, 0.1139, 0.3861, 0.07224, 0.3236, 0.05759, 0.25, 0.07224, 0.1764, 0.1139, 0.1139, 0.1764, 0.07224, 0.25, 0.05759, 0.3236, 0.07224, 0.3861, 0.1139, 0.4278, 0.1764, 0.4424, 0.25, 0.4278, 0.3236, 0.3861, 0.3861, 0.8812, 1.0, 0.9313, 1.0, 0.9313, 1.0, 0.8812, 1.0, 0.9688, 0.5216, 0.9688, 0.9784, 0.9687, 0.9784, 0.9687, 0.5216, 0.75, 0.4424, 0.7042, 0.4809, 0.7958, 0.4809, 0.25, 0.4424, 0.2958, 0.4809, 0.2042, 0.4809, 0.8236, 0.4278, 0.7961, 0.4808, 0.8807, 0.4458, 0.3236, 0.4278, 0.3807, 0.4458, 0.2961, 0.4808, 0.8861, 0.3861, 0.8809, 0.4456, 0.9456, 0.3809, 0.3861, 0.3861, 0.4456, 0.3809, 0.3809, 0.4456, 0.9278, 0.3236, 0.9458, 0.3807, 0.9808, 0.2961, 0.4278, 0.3236, 0.4808, 0.2961, 0.4458, 0.3807, 0.9424, 0.25, 0.9809, 0.2958, 0.9809, 0.2042, 0.4424, 0.25, 0.4809, 0.2042, 0.4809, 0.2958, 0.9278, 0.1764, 0.9808, 0.2039, 0.9458, 0.1193, 0.4278, 0.1764, 0.4458, 0.1193, 0.4808, 0.2039, 0.8861, 0.1139, 0.9456, 0.1191, 0.8809, 0.05436, 0.3861, 0.1139, 0.3809, 0.05436, 0.4456, 0.1191, 0.8236, 0.07224, 0.8807, 0.0542, 0.7961, 0.01916, 0.3236, 0.07224, 0.2961, 0.01916, 0.3807, 0.0542, 0.75, 0.05759, 0.7958, 0.01911, 0.7042, 0.01911, 0.25, 0.05759, 0.2042, 0.01911, 0.2958, 0.01911, 0.6764, 0.07224, 0.7039, 0.01916, 0.6193, 0.0542, 0.1764, 0.07224, 0.1193, 0.0542, 0.2039, 0.01916, 0.6139, 0.1139, 0.6191, 0.05436, 0.5544, 0.1191, 0.1139, 0.1139, 0.05436, 0.1191, 0.1191, 0.05436, 0.5722, 0.1764, 0.5542, 0.1193, 0.5192, 0.2039, 0.07224, 0.1764, 0.01916, 0.2039, 0.0542, 0.1193, 0.5576, 0.25, 0.5191, 0.2042, 0.5191, 0.2958, 0.05759, 0.25, 0.01911, 0.2958, 0.01911, 0.2042, 0.5722, 0.3236, 0.5192, 0.2961, 0.5542, 0.3807, 0.07224, 0.3236, 0.0542, 0.3807, 0.01916, 0.2961, 0.6139, 0.3861, 0.5544, 0.3809, 0.6191, 0.4456, 0.1139, 0.3861, 0.1191, 0.4456, 0.05436, 0.3809, 0.6764, 0.4278, 0.6193, 0.4458, 0.7039, 0.4808, 0.1764, 0.4278, 0.2039, 0.4808, 0.1193, 0.4458, 0.9688, 0.5216, 0.9687, 0.5216, 0.9437, 0.5, 0.9938, 0.5, 0.9687, 0.9784, 0.9688, 0.9784, 0.9938, 1.0, 0.9437, 1.0, 0.03115, 0.5216, 0.03115, 0.9784, 0.0, 0.9784, 0.0, 0.5216, 0.9063, 0.9784, 0.9063, 0.5216, 0.9687, 0.5216, 0.9687, 0.9784, 0.9063, 0.5216, 0.9062, 0.5216, 0.8812, 0.5, 0.9313, 0.5, 0.9062, 0.9784, 0.9063, 0.9784, 0.9313, 1.0, 0.8812, 1.0, 0.8438, 0.9784, 0.8438, 0.5216, 0.9062, 0.5216, 0.9062, 0.9784, 0.8438, 0.5216, 0.8437, 0.5216, 0.8187, 0.5, 0.8688, 0.5, 0.8437, 0.9784, 0.8438, 0.9784, 0.8688, 1.0, 0.8187, 1.0, 0.7813, 0.9784, 0.7813, 0.5216, 0.8437, 0.5216, 0.8437, 0.9784, 0.7813, 0.5216, 0.7812, 0.5216, 0.7562, 0.5, 0.8063, 0.5, 0.7812, 0.9784, 0.7813, 0.9784, 0.8063, 1.0, 0.7562, 1.0, 0.7188, 0.9784, 0.7188, 0.5216, 0.7812, 0.5216, 0.7812, 0.9784, 0.7188, 0.5216, 0.7187, 0.5216, 0.6937, 0.5, 0.7438, 0.5, 0.7187, 0.9784, 0.7188, 0.9784, 0.7438, 1.0, 0.6937, 1.0, 0.6563, 0.9784, 0.6563, 0.5216, 0.7187, 0.5216, 0.7187, 0.9784, 0.6563, 0.5216, 0.6562, 0.5216, 0.6312, 0.5, 0.6813, 0.5, 0.6562, 0.9784, 0.6563, 0.9784, 0.6813, 1.0, 0.6312, 1.0, 0.5938, 0.9784, 0.5938, 0.5216, 0.6562, 0.5216, 0.6562, 0.9784, 0.5938, 0.5216, 0.5937, 0.5216, 0.5687, 0.5, 0.6188, 0.5, 0.5937, 0.9784, 0.5938, 0.9784, 0.6188, 1.0, 0.5687, 1.0, 0.5313, 0.9784, 0.5313, 0.5216, 0.5937, 0.5216, 0.5937, 0.9784, 0.5313, 0.5216, 0.5312, 0.5216, 0.5062, 0.5, 0.5563, 0.5, 0.5312, 0.9784, 0.5313, 0.9784, 0.5563, 1.0, 0.5062, 1.0, 0.4688, 0.9784, 0.4688, 0.5216, 0.5312, 0.5216, 0.5312, 0.9784, 0.4688, 0.5216, 0.4687, 0.5216, 0.4437, 0.5, 0.4938, 0.5, 0.4687, 0.9784, 0.4688, 0.9784, 0.4938, 1.0, 0.4437, 1.0, 0.4063, 0.9784, 0.4063, 0.5216, 0.4687, 0.5216, 0.4687, 0.9784, 0.4063, 0.5216, 0.4062, 0.5216, 0.3812, 0.5, 0.4313, 0.5, 0.4062, 0.9784, 0.4063, 0.9784, 0.4313, 1.0, 0.3812, 1.0, 0.3438, 0.9784, 0.3438, 0.5216, 0.4062, 0.5216, 0.4062, 0.9784, 0.3438, 0.5216, 0.3437, 0.5216, 0.3187, 0.5, 0.3688, 0.5, 0.3437, 0.9784, 0.3438, 0.9784, 0.3688, 1.0, 0.3187, 1.0, 0.2813, 0.9784, 0.2813, 0.5216, 0.3437, 0.5216, 0.3437, 0.9784, 0.2813, 0.5216, 0.2812, 0.5216, 0.2562, 0.5, 0.3063, 0.5, 0.2812, 0.9784, 0.2813, 0.9784, 0.3063, 1.0, 0.2562, 1.0, 0.2188, 0.9784, 0.2188, 0.5216, 0.2812, 0.5216, 0.2812, 0.9784, 0.2188, 0.5216, 0.2187, 0.5216, 0.1937, 0.5, 0.2438, 0.5, 0.2187, 0.9784, 0.2188, 0.9784, 0.2438, 1.0, 0.1937, 1.0, 0.1563, 0.9784, 0.1563, 0.5216, 0.2187, 0.5216, 0.2187, 0.9784, 0.1563, 0.5216, 0.1562, 0.5216, 0.1312, 0.5, 0.1813, 0.5, 0.1562, 0.9784, 0.1563, 0.9784, 0.1813, 1.0, 0.1312, 1.0, 0.09385, 0.9784, 0.09385, 0.5216, 0.1562, 0.5216, 0.1562, 0.9784, 0.09385, 0.5216, 0.09365, 0.5216, 0.0687, 0.5, 0.1188, 0.5, 0.09365, 0.9784, 0.09385, 0.9784, 0.1188, 1.0, 0.0687, 1.0, 0.03135, 0.9784, 0.03135, 0.5216, 0.09365, 0.5216, 0.09365, 0.9784, 0.03135, 0.5216, 0.03115, 0.5216, 0.006197, 0.5, 0.0563, 0.5, 0.03115, 0.9784, 0.03135, 0.9784, 0.0563, 1.0, 0.006197, 1.0, 0.75, 0.4424, 0.8236, 0.4278, 0.8861, 0.3861, 0.9278, 0.3236, 0.9424, 0.25, 0.9278, 0.1764, 0.8861, 0.1139, 0.8236, 0.07224, 0.75, 0.05759, 0.6764, 0.07224, 0.6139, 0.1139, 0.5722, 0.1764, 0.5576, 0.25, 0.5722, 0.3236, 0.6139, 0.3861, 0.6764, 0.4278, 0.5687, 1.0, 0.6188, 1.0, 0.6188, 1.0, 0.5687, 1.0, 0.2562, 1.0, 0.3063, 1.0, 0.3063, 1.0, 0.2562, 1.0, 0.6312, 1.0, 0.6813, 1.0, 0.6813, 1.0, 0.6312, 1.0, 0.3187, 1.0, 0.3688, 1.0, 0.3688, 1.0, 0.3187, 1.0, 0.006197, 1.0, 0.0563, 1.0, 0.0563, 1.0, 0.006197, 1.0, 0.6937, 1.0, 0.7438, 1.0, 0.7438, 1.0, 0.6937, 1.0, 0.3812, 1.0, 0.4313, 1.0, 0.4313, 1.0, 0.3812, 1.0, 0.0687, 1.0, 0.1188, 1.0, 0.1188, 1.0, 0.0687, 1.0, 0.7562, 1.0, 0.8063, 1.0, 0.8063, 1.0, 0.7562, 1.0, 0.4437, 1.0, 0.4938, 1.0, 0.4938, 1.0, 0.4437, 1.0, 0.1312, 1.0, 0.1813, 1.0, 0.1813, 1.0, 0.1312, 1.0, 0.8187, 1.0, 0.8688, 1.0, 0.8688, 1.0, 0.8187, 1.0, 0.5062, 1.0, 0.5563, 1.0, 0.5563, 1.0, 0.5062, 1.0, 0.1937, 1.0, 0.2438, 1.0, 0.2438, 1.0, 0.1937, 1.0, 0.9437, 1.0, 0.9938, 1.0, 0.9938, 1.0, 0.9437, 1.0, 1.0, 0.5219, 1.0, 0.9698, 0.9688, 0.9698, 0.9688, 0.5219, 0.9062, 0.5219, 0.9062, 0.9698, 0.875, 0.9698, 0.875, 0.5219, 0.875, 0.5219, 0.875, 0.9698, 0.8438, 0.9698, 0.8438, 0.5219, 0.8438, 0.5219, 0.8438, 0.9698, 0.8125, 0.9698, 0.8125, 0.5219, 0.8125, 0.5219, 0.8125, 0.9698, 0.7812, 0.9698, 0.7812, 0.5219, 0.7812, 0.5219, 0.7812, 0.9698, 0.75, 0.9698, 0.75, 0.5219, 0.75, 0.5219, 0.75, 0.9698, 0.7188, 0.9698, 0.7188, 0.5219, 0.7188, 0.5219, 0.7188, 0.9698, 0.6875, 0.9698, 0.6875, 0.5219, 0.6875, 0.5219, 0.6875, 0.9698, 0.6562, 0.9698, 0.6562, 0.5219, 0.6562, 0.5219, 0.6562, 0.9698, 0.625, 0.9698, 0.625, 0.5219, 0.625, 0.5219, 0.625, 0.9698, 0.5938, 0.9698, 0.5938, 0.5219, 0.5938, 0.5219, 0.5938, 0.9698, 0.5625, 0.9698, 0.5625, 0.5219, 0.5625, 0.5219, 0.5625, 0.9698, 0.5312, 0.9698, 0.5312, 0.5219, 0.5312, 0.5219, 0.5312, 0.9698, 0.5, 0.9698, 0.5, 0.5219, 0.5, 0.5219, 0.5, 0.9698, 0.4688, 0.9698, 0.4688, 0.5219, 0.4688, 0.5219, 0.4688, 0.9698, 0.4375, 0.9698, 0.4375, 0.5219, 0.4375, 0.5219, 0.4375, 0.9698, 0.4062, 0.9698, 0.4062, 0.5219, 0.4062, 0.5219, 0.4062, 0.9698, 0.375, 0.9698, 0.375, 0.5219, 0.375, 0.5219, 0.375, 0.9698, 0.3438, 0.9698, 0.3438, 0.5219, 0.3438, 0.5219, 0.3438, 0.9698, 0.3125, 0.9698, 0.3125, 0.5219, 0.3125, 0.5219, 0.3125, 0.9698, 0.3081, 0.9698, 0.3081, 0.5219, 0.2544, 0.5219, 0.2544, 0.9698, 0.2768, 0.9698, 0.2768, 0.5219, 0.2232, 0.5219, 0.2232, 0.9698, 0.2188, 0.9698, 0.2188, 0.5219, 0.2188, 0.5219, 0.2188, 0.9698, 0.1875, 0.9698, 0.1875, 0.5219, 0.1875, 0.5219, 0.1875, 0.9698, 0.1562, 0.9698, 0.1562, 0.5219, 0.1562, 0.5219, 0.1562, 0.9698, 0.125, 0.9698, 0.125, 0.5219, 0.125, 0.5219, 0.125, 0.9698, 0.09375, 0.9698, 0.09375, 0.5219, 0.09375, 0.5219, 0.09375, 0.9698, 0.0625, 0.9698, 0.0625, 0.5219, 0.0625, 0.5219, 0.0625, 0.9698, 0.03125, 0.9698, 0.03125, 0.5219, 0.2519, 0.9853, 0.2768, 0.9698, 0.2544, 0.9698, 0.2794, 0.9853, 0.2776, 1.0, 0.2536, 1.0, 0.9688, 0.5219, 0.9688, 0.9698, 0.9375, 0.9698, 0.9375, 0.5219, 0.9375, 0.5219, 0.9375, 0.9698, 0.9062, 0.9698, 0.9062, 0.5219, 0.03125, 0.5219, 0.03125, 0.9698, 0.0, 0.9698, 0.0, 0.5219, 0.9688, 0.9698, 1.0, 0.9698, 0.9964, 1.0, 0.9724, 1.0, 0.9375, 0.9698, 0.9688, 0.9698, 0.9651, 1.0, 0.9411, 1.0, 0.9062, 0.9698, 0.9375, 0.9698, 0.9339, 1.0, 0.9099, 1.0, 0.875, 0.9698, 0.9062, 0.9698, 0.9026, 1.0, 0.8786, 1.0, 0.8438, 0.9698, 0.875, 0.9698, 0.8714, 1.0, 0.8474, 1.0, 0.8125, 0.9698, 0.8438, 0.9698, 0.8401, 1.0, 0.8161, 1.0, 0.7812, 0.9698, 0.8125, 0.9698, 0.8089, 1.0, 0.7849, 1.0, 0.75, 0.9698, 0.7812, 0.9698, 0.7776, 1.0, 0.7536, 1.0, 0.7188, 0.9698, 0.75, 0.9698, 0.7464, 1.0, 0.7224, 1.0, 0.6875, 0.9698, 0.7188, 0.9698, 0.7151, 1.0, 0.6911, 1.0, 0.6562, 0.9698, 0.6875, 0.9698, 0.6839, 1.0, 0.6599, 1.0, 0.625, 0.9698, 0.6562, 0.9698, 0.6526, 1.0, 0.6286, 1.0, 0.5938, 0.9698, 0.625, 0.9698, 0.6214, 1.0, 0.5974, 1.0, 0.5625, 0.9698, 0.5938, 0.9698, 0.5901, 1.0, 0.5661, 1.0, 0.5312, 0.9698, 0.5625, 0.9698, 0.5589, 1.0, 0.5349, 1.0, 0.5, 0.9698, 0.5312, 0.9698, 0.5276, 1.0, 0.5036, 1.0, 0.4688, 0.9698, 0.5, 0.9698, 0.4964, 1.0, 0.4724, 1.0, 0.4375, 0.9698, 0.4688, 0.9698, 0.4651, 1.0, 0.4411, 1.0, 0.4062, 0.9698, 0.4375, 0.9698, 0.4339, 1.0, 0.4099, 1.0, 0.375, 0.9698, 0.4062, 0.9698, 0.4026, 1.0, 0.3786, 1.0, 0.3438, 0.9698, 0.375, 0.9698, 0.3714, 1.0, 0.3474, 1.0, 0.3125, 0.9698, 0.3438, 0.9698, 0.3401, 1.0, 0.3161, 1.0, 0.2188, 0.9698, 0.2232, 0.9698, 0.2481, 0.9853, 0.2464, 1.0, 0.2224, 1.0, 0.2831, 0.9853, 0.3081, 0.9698, 0.3125, 0.9698, 0.3089, 1.0, 0.2849, 1.0, 0.1875, 0.9698, 0.2188, 0.9698, 0.2151, 1.0, 0.1911, 1.0, 0.1562, 0.9698, 0.1875, 0.9698, 0.1839, 1.0, 0.1599, 1.0, 0.125, 0.9698, 0.1562, 0.9698, 0.1526, 1.0, 0.1286, 1.0, 0.09375, 0.9698, 0.125, 0.9698, 0.1214, 1.0, 0.09738, 1.0, 0.0625, 0.9698, 0.09375, 0.9698, 0.09012, 1.0, 0.06613, 1.0, 0.03125, 0.9698, 0.0625, 0.9698, 0.05887, 1.0, 0.03488, 1.0, 0.0, 0.9698, 0.03125, 0.9698, 0.02762, 1.0, 0.003632, 1.0, 0.2859, 0.4307, 0.25, 0.4342, 0.2141, 0.4307, 0.1795, 0.4202, 0.1477, 0.4032, 0.1197, 0.3803, 0.09683, 0.3523, 0.07981, 0.3205, 0.06933, 0.2859, 0.06579, 0.25, 0.06933, 0.2141, 0.07981, 0.1795, 0.09683, 0.1477, 0.1197, 0.1197, 0.1477, 0.09683, 0.1795, 0.07981, 0.2141, 0.06933, 0.25, 0.06579, 0.2859, 0.06933, 0.3205, 0.07981, 0.3523, 0.09683, 0.3803, 0.1197, 0.4032, 0.1477, 0.4202, 0.1795, 0.4307, 0.2141, 0.4342, 0.25, 0.4307, 0.2859, 0.4202, 0.3205, 0.4032, 0.3523, 0.3803, 0.3803, 0.3523, 0.4032, 0.3205, 0.4202, 0.3081, 0.5219, 0.2812, 0.5219, 0.2839, 0.5, 0.2768, 0.5219, 0.25, 0.5219, 0.2526, 0.5, 0.2544, 0.9698, 0.2811, 0.9709, 0.2794, 0.9853, 0.2232, 0.9698, 0.25, 0.9698, 0.2481, 0.9698, 1.0, 0.5219, 0.9688, 0.5219, 0.9714, 0.5, 0.9974, 0.5, 0.9688, 0.5219, 0.9375, 0.5219, 0.9401, 0.5, 0.9661, 0.5, 0.9375, 0.5219, 0.9062, 0.5219, 0.9089, 0.5, 0.9349, 0.5, 0.9062, 0.5219, 0.875, 0.5219, 0.8776, 0.5, 0.9036, 0.5, 0.875, 0.5219, 0.8438, 0.5219, 0.8464, 0.5, 0.8724, 0.5, 0.8438, 0.5219, 0.8125, 0.5219, 0.8151, 0.5, 0.8411, 0.5, 0.8125, 0.5219, 0.7812, 0.5219, 0.7839, 0.5, 0.8099, 0.5, 0.7812, 0.5219, 0.75, 0.5219, 0.7526, 0.5, 0.7786, 0.5, 0.75, 0.5219, 0.7188, 0.5219, 0.7214, 0.5, 0.7474, 0.5, 0.7188, 0.5219, 0.6875, 0.5219, 0.6901, 0.5, 0.7161, 0.5, 0.6875, 0.5219, 0.6562, 0.5219, 0.6589, 0.5, 0.6849, 0.5, 0.6562, 0.5219, 0.625, 0.5219, 0.6276, 0.5, 0.6536, 0.5, 0.625, 0.5219, 0.5938, 0.5219, 0.5964, 0.5, 0.6224, 0.5, 0.5938, 0.5219, 0.5625, 0.5219, 0.5651, 0.5, 0.5911, 0.5, 0.5625, 0.5219, 0.5312, 0.5219, 0.5339, 0.5, 0.5599, 0.5, 0.5312, 0.5219, 0.5, 0.5219, 0.5026, 0.5, 0.5286, 0.5, 0.5, 0.5219, 0.4688, 0.5219, 0.4714, 0.5, 0.4974, 0.5, 0.4688, 0.5219, 0.4375, 0.5219, 0.4401, 0.5, 0.4661, 0.5, 0.4375, 0.5219, 0.4062, 0.5219, 0.4089, 0.5, 0.4349, 0.5, 0.4062, 0.5219, 0.375, 0.5219, 0.3776, 0.5, 0.4036, 0.5, 0.375, 0.5219, 0.3438, 0.5219, 0.3464, 0.5, 0.3724, 0.5, 0.3438, 0.5219, 0.3125, 0.5219, 0.3151, 0.5, 0.3411, 0.5, 0.3125, 0.5219, 0.3081, 0.5219, 0.2839, 0.5, 0.3099, 0.5, 0.2544, 0.5219, 0.2768, 0.5219, 0.2526, 0.5, 0.2786, 0.5, 0.2232, 0.5219, 0.2188, 0.5219, 0.2214, 0.5, 0.2474, 0.5, 0.2188, 0.5219, 0.1875, 0.5219, 0.1901, 0.5, 0.2161, 0.5, 0.1875, 0.5219, 0.1562, 0.5219, 0.1589, 0.5, 0.1849, 0.5, 0.1562, 0.5219, 0.125, 0.5219, 0.1276, 0.5, 0.1536, 0.5, 0.125, 0.5219, 0.09375, 0.5219, 0.09639, 0.5, 0.1224, 0.5, 0.09375, 0.5219, 0.0625, 0.5219, 0.06514, 0.5, 0.09111, 0.5, 0.0625, 0.5219, 0.03125, 0.5219, 0.03389, 0.5, 0.05986, 0.5, 0.03125, 0.5219, 0.0, 0.5219, 0.00264, 0.5, 0.02861, 0.5, 0.2544, 0.9698, 0.2544, 0.5219, 0.3081, 0.5219, 0.3081, 0.9698, 0.2232, 0.9698, 0.2232, 0.5219, 0.2768, 0.5219, 0.2768, 0.9698, 0.6175, 0.3825, 0.6459, 0.4058, 0.6459, 0.4058, 0.6175, 0.3825, 0.7866, 0.4338, 0.75, 0.4374, 0.75, 0.4495, 0.7889, 0.4456, 0.8217, 0.4231, 0.7866, 0.4338, 0.7889, 0.4456, 0.8263, 0.4343, 0.8541, 0.4058, 0.8217, 0.4231, 0.8263, 0.4343, 0.8608, 0.4158, 0.8825, 0.3825, 0.8541, 0.4058, 0.8608, 0.4158, 0.891, 0.391, 0.9058, 0.3541, 0.8825, 0.3825, 0.891, 0.391, 0.9158, 0.3608, 0.9231, 0.3217, 0.9058, 0.3541, 0.9158, 0.3608, 0.9343, 0.3263, 0.9338, 0.2866, 0.9231, 0.3217, 0.9343, 0.3263, 0.9456, 0.2889, 0.9374, 0.25, 0.9338, 0.2866, 0.9456, 0.2889, 0.9495, 0.25, 0.9338, 0.2134, 0.9374, 0.25, 0.9495, 0.25, 0.9456, 0.2111, 0.9231, 0.1783, 0.9338, 0.2134, 0.9456, 0.2111, 0.9343, 0.1737, 0.9058, 0.1459, 0.9231, 0.1783, 0.9343, 0.1737, 0.9158, 0.1392, 0.8825, 0.1175, 0.9058, 0.1459, 0.9158, 0.1392, 0.891, 0.109, 0.8541, 0.09422, 0.8825, 0.1175, 0.891, 0.109, 0.8608, 0.08416, 0.8217, 0.07691, 0.8541, 0.09422, 0.8608, 0.08416, 0.8263, 0.06573, 0.7866, 0.06624, 0.8217, 0.07691, 0.8263, 0.06573, 0.7889, 0.05438, 0.75, 0.06264, 0.7866, 0.06624, 0.7889, 0.05438, 0.75, 0.05054, 0.7134, 0.06624, 0.75, 0.06264, 0.75, 0.05054, 0.7111, 0.05438, 0.6783, 0.07691, 0.7134, 0.06624, 0.7111, 0.05438, 0.6737, 0.06573, 0.6459, 0.09422, 0.6783, 0.07691, 0.6737, 0.06573, 0.6392, 0.08416, 0.6175, 0.1175, 0.6459, 0.09422, 0.6392, 0.08416, 0.609, 0.109, 0.5942, 0.1459, 0.6175, 0.1175, 0.609, 0.109, 0.5842, 0.1392, 0.5769, 0.1783, 0.5942, 0.1459, 0.5842, 0.1392, 0.5657, 0.1737, 0.5662, 0.2134, 0.5769, 0.1783, 0.5657, 0.1737, 0.5544, 0.2111, 0.5626, 0.25, 0.5662, 0.2134, 0.5544, 0.2111, 0.5505, 0.25, 0.5662, 0.2866, 0.5626, 0.25, 0.5505, 0.25, 0.5544, 0.2889, 0.5769, 0.3217, 0.5662, 0.2866, 0.5544, 0.2889, 0.5657, 0.3263, 0.5942, 0.3541, 0.5769, 0.3217, 0.5657, 0.3263, 0.5842, 0.3608, 0.6175, 0.3825, 0.5942, 0.3541, 0.5842, 0.3608, 0.609, 0.391, 0.6459, 0.4058, 0.6175, 0.3825, 0.609, 0.391, 0.6392, 0.4158, 0.6783, 0.4231, 0.6459, 0.4058, 0.6392, 0.4158, 0.6737, 0.4343, 0.7134, 0.4338, 0.6783, 0.4231, 0.6737, 0.4343, 0.7111, 0.4456, 0.75, 0.4374, 0.7134, 0.4338, 0.7111, 0.4456, 0.75, 0.4495, 0.75, 0.4374, 0.7866, 0.4338, 0.8217, 0.4231, 0.8541, 0.4058, 0.8825, 0.3825, 0.9058, 0.3541, 0.9231, 0.3217, 0.9338, 0.2866, 0.9374, 0.25, 0.9338, 0.2134, 0.9231, 0.1783, 0.9058, 0.1459, 0.8825, 0.1175, 0.8541, 0.09422, 0.8217, 0.07691, 0.7866, 0.06624, 0.75, 0.06264, 0.7134, 0.06624, 0.6783, 0.07691, 0.6459, 0.09422, 0.6175, 0.1175, 0.5942, 0.1459, 0.5769, 0.1783, 0.5662, 0.2134, 0.5626, 0.25, 0.5662, 0.2866, 0.5769, 0.3217, 0.5942, 0.3541, 0.6175, 0.3825, 0.6459, 0.4058, 0.6783, 0.4231, 0.7134, 0.4338, 0.7866, 0.06624, 0.75, 0.06264, 0.75, 0.06264, 0.7866, 0.06624, 0.8217, 0.4231, 0.8541, 0.4058, 0.8541, 0.4058, 0.8217, 0.4231, 0.6459, 0.4058, 0.6783, 0.4231, 0.6783, 0.4231, 0.6459, 0.4058, 0.75, 0.06264, 0.7134, 0.06624, 0.7134, 0.06624, 0.75, 0.06264, 0.8541, 0.4058, 0.8825, 0.3825, 0.8825, 0.3825, 0.8541, 0.4058, 0.6783, 0.4231, 0.7134, 0.4338, 0.7134, 0.4338, 0.6783, 0.4231, 0.7134, 0.06624, 0.6783, 0.07691, 0.6783, 0.07691, 0.7134, 0.06624, 0.8825, 0.3825, 0.9058, 0.3541, 0.9058, 0.3541, 0.8825, 0.3825, 0.7134, 0.4338, 0.75, 0.4374, 0.75, 0.4374, 0.7134, 0.4338, 0.6783, 0.07691, 0.6459, 0.09422, 0.6459, 0.09422, 0.6783, 0.07691, 0.9058, 0.3541, 0.9231, 0.3217, 0.9231, 0.3217, 0.9058, 0.3541, 0.6459, 0.09422, 0.6175, 0.1175, 0.6175, 0.1175, 0.6459, 0.09422, 0.9231, 0.3217, 0.9338, 0.2866, 0.9338, 0.2866, 0.9231, 0.3217, 0.6175, 0.1175, 0.5942, 0.1459, 0.5942, 0.1459, 0.6175, 0.1175, 0.9338, 0.2866, 0.9374, 0.25, 0.9374, 0.25, 0.9338, 0.2866, 0.5942, 0.1459, 0.5769, 0.1783, 0.5769, 0.1783, 0.5942, 0.1459, 0.9374, 0.25, 0.9338, 0.2134, 0.9338, 0.2134, 0.9374, 0.25, 0.5769, 0.1783, 0.5662, 0.2134, 0.5662, 0.2134, 0.5769, 0.1783, 0.9338, 0.2134, 0.9231, 0.1783, 0.9231, 0.1783, 0.9338, 0.2134, 0.5662, 0.2134, 0.5626, 0.25, 0.5626, 0.25, 0.5662, 0.2134, 0.9231, 0.1783, 0.9058, 0.1459, 0.9058, 0.1459, 0.9231, 0.1783, 0.5626, 0.25, 0.5662, 0.2866, 0.5662, 0.2866, 0.5626, 0.25, 0.9058, 0.1459, 0.8825, 0.1175, 0.8825, 0.1175, 0.9058, 0.1459, 0.5662, 0.2866, 0.5769, 0.3217, 0.5769, 0.3217, 0.5662, 0.2866, 0.8825, 0.1175, 0.8541, 0.09422, 0.8541, 0.09422, 0.8825, 0.1175, 0.5769, 0.3217, 0.5942, 0.3541, 0.5942, 0.3541, 0.5769, 0.3217, 0.8541, 0.09422, 0.8217, 0.07691, 0.8217, 0.07691, 0.8541, 0.09422, 0.75, 0.4374, 0.7866, 0.4338, 0.7866, 0.4338, 0.75, 0.4374, 0.5942, 0.3541, 0.6175, 0.3825, 0.6175, 0.3825, 0.5942, 0.3541, 0.8217, 0.07691, 0.7866, 0.06624, 0.7866, 0.06624, 0.8217, 0.07691, 0.7866, 0.4338, 0.8217, 0.4231, 0.8217, 0.4231, 0.7866, 0.4338])
me_cylinder_001.materials.append(mat_material_001)
me_cylinder_001.materials.append(mat_material_002)
me_cylinder_001.use_remesh_fix_poles = True
me_cylinder_001.use_remesh_preserve_attributes = False
me_cylinder_001.use_mirror_vertex_groups = False
me_cylinder_001.update()

# ---- objects
ob_lamp = bpy.data.objects.new('Lamp', me_cylinder_001)

# ---- transforms, parenting, visibility, modifiers, constraints
ob_lamp.location = (1.735e-08, 0.05, 5.681e-08)
ob_lamp.rotation_euler = (1.571, 0.0, 0.0)
ob_lamp.lineart.crease_threshold = 0.0

# ---- collection membership
col_collection.objects.link(ob_lamp)

# ---- scene / render settings (as saved in the file)
scene.frame_start = 1; scene.frame_end = 250; scene.frame_set(1)
scene.render.engine = 'BLENDER_EEVEE_NEXT'
scene.cycles.use_denoising = False
scene.cycles.samples = 128
scene.cycles.sampling_pattern = 'TABULATED_SOBOL'
scene.cycles.use_adaptive_sampling = False
scene.cycles.use_light_tree = False
scene.view_settings.view_transform = 'Filmic'
bpy.context.view_layer.update()

# ---- added for rendering (the .blend has no active camera and no usable light): camera, sun
cam_auto = bpy.data.cameras.new('AutoCamera')
cam_auto.lens = 50.0
cam_auto.sensor_width = 36.0
cam_auto.clip_end = 1000.0
ob_auto_camera = bpy.data.objects.new('AutoCamera', cam_auto)
scene.collection.objects.link(ob_auto_camera)
ob_auto_camera.location = (1.97083, -3.27111, 1.35217)
ob_auto_camera.rotation_euler = (1.09748, -7.21219e-08, 0.694738)
scene.camera = ob_auto_camera
light_auto_sun = bpy.data.lights.new('AutoSun', 'SUN')
light_auto_sun.energy = 3.0
light_auto_sun.angle = 0.0523599
ob_auto_sun = bpy.data.objects.new('AutoSun', light_auto_sun)
scene.collection.objects.link(ob_auto_sun)
ob_auto_sun.rotation_euler = (0.872665, 0.174533, 0.523599)
bpy.context.view_layer.update()
